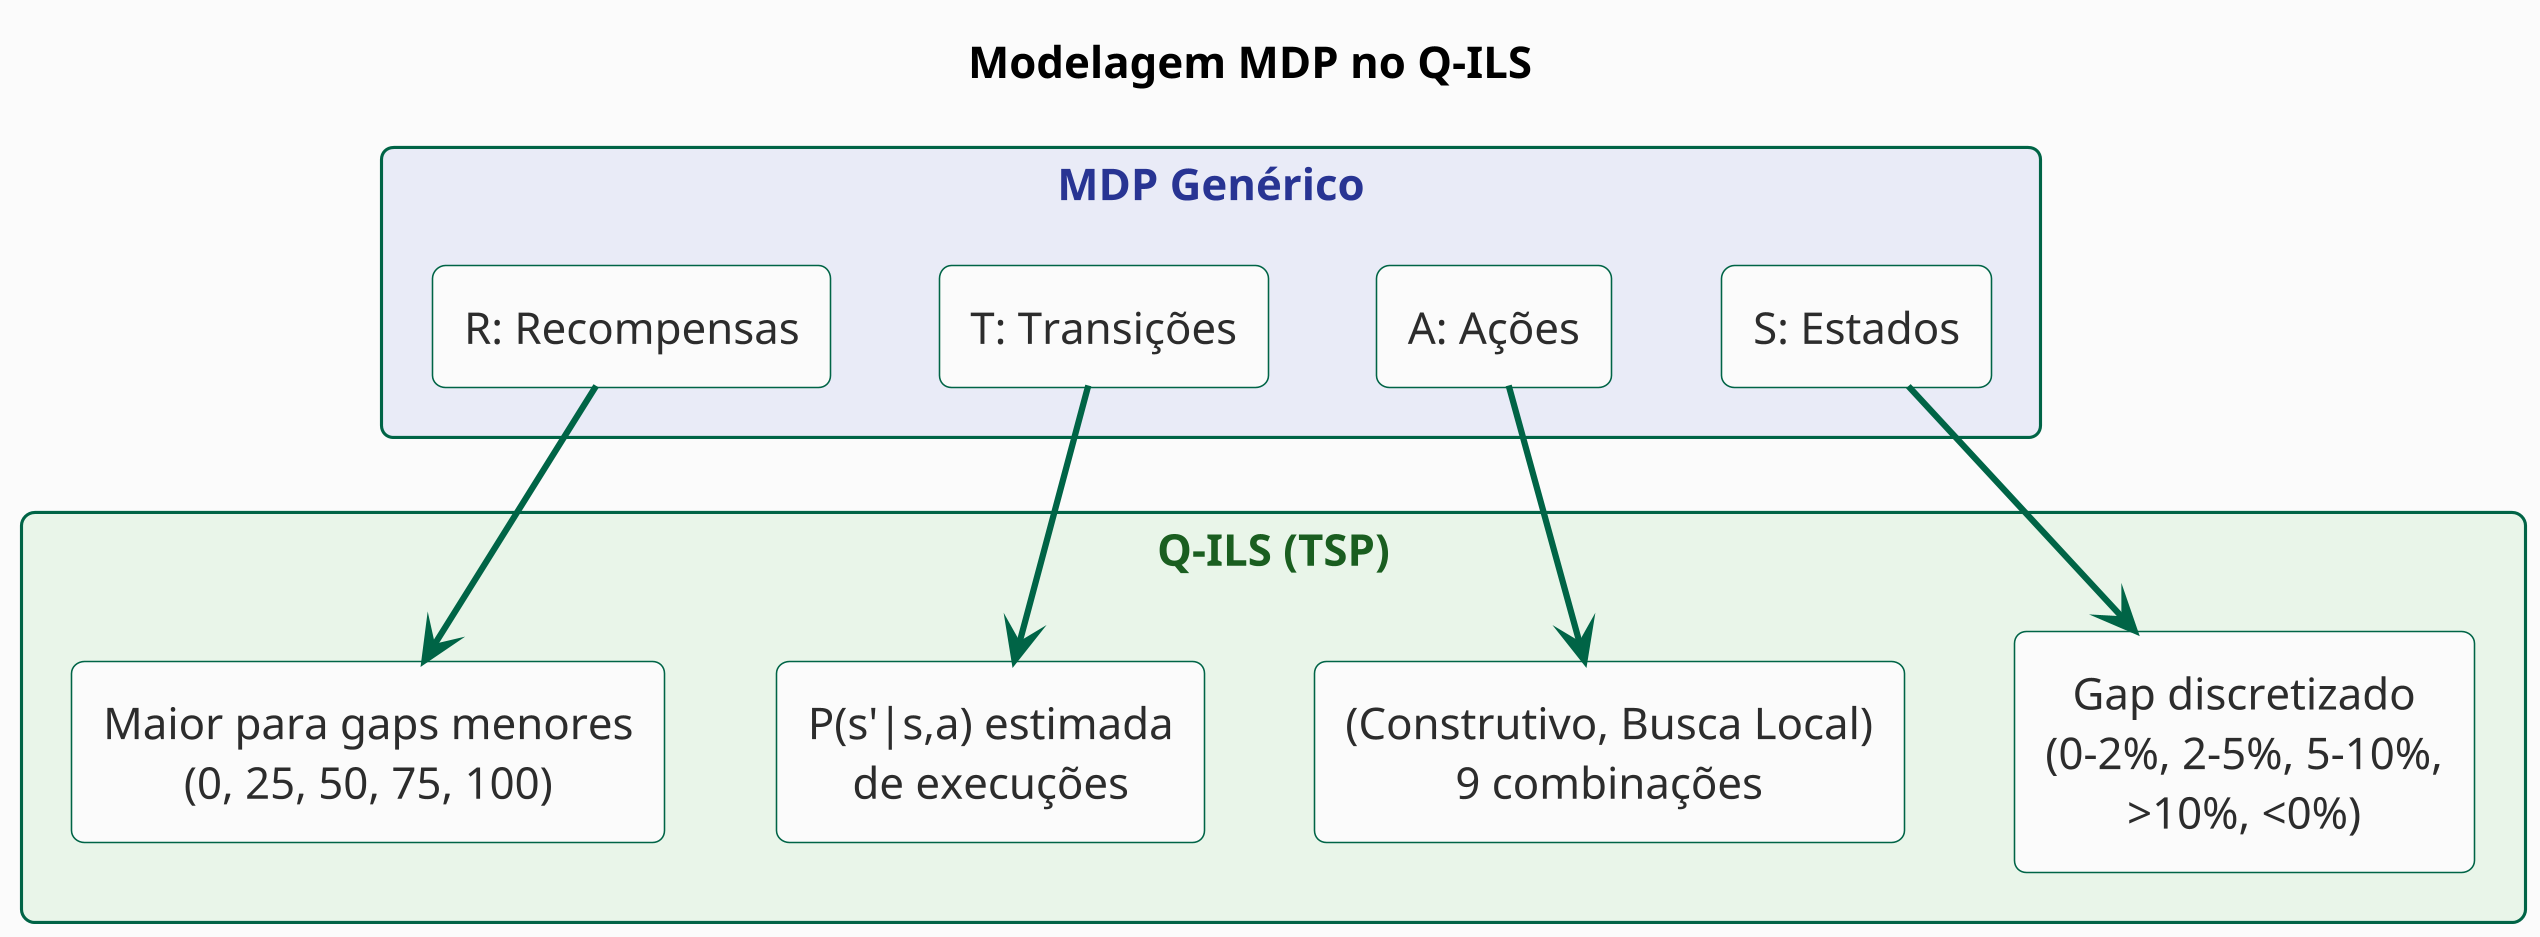

The diagram above was rendered by PlantUML. Its source (embedded in the PNG):
@startuml
<style>
  .MDP {
    BackGroundColor: #E8EAF6;
    FontColor: #283593;
  }
  .QILS {
    BackGroundColor: #E8F5E9;
    FontColor: #1B5E20;
  }
</style>

skinparam Dpi 300
skinparam defaultFontName "Segoe UI"
skinparam backgroundColor #FAFAFA
skinparam DefaultTextAlignment center
skinparam shadowing false
skinparam roundcorner 8
skinparam ArrowColor #006446
skinparam ArrowThickness 2
skinparam rectangle {
  BackgroundColor #FAFAFA
  BorderColor #006446
  FontColor #2D2D2D
}

top to bottom direction

title Modelagem MDP no Q-ILS

rectangle "**MDP Genérico**" as MDP <<MDP>> {
  rectangle "S: Estados" as S_MDP
  rectangle "A: Ações" as A_MDP
  rectangle "T: Transições" as T_MDP
  rectangle "R: Recompensas" as R_MDP
}

rectangle "**Q-ILS (TSP)**" as QILS <<QILS>> {
  rectangle "Gap discretizado\n(0-2%, 2-5%, 5-10%,\n>10%, <0%)" as S_QILS
  rectangle "(Construtivo, Busca Local)\n9 combinações" as A_QILS
  rectangle "P(s'|s,a) estimada\nde execuções" as T_QILS
  rectangle "Maior para gaps menores\n(0, 25, 50, 75, 100)" as R_QILS
}

S_MDP -down-> S_QILS
A_MDP -down-> A_QILS
T_MDP -down-> T_QILS
R_MDP -down-> R_QILS

hide <<MDP>> stereotype
hide <<QILS>> stereotype

@enduml